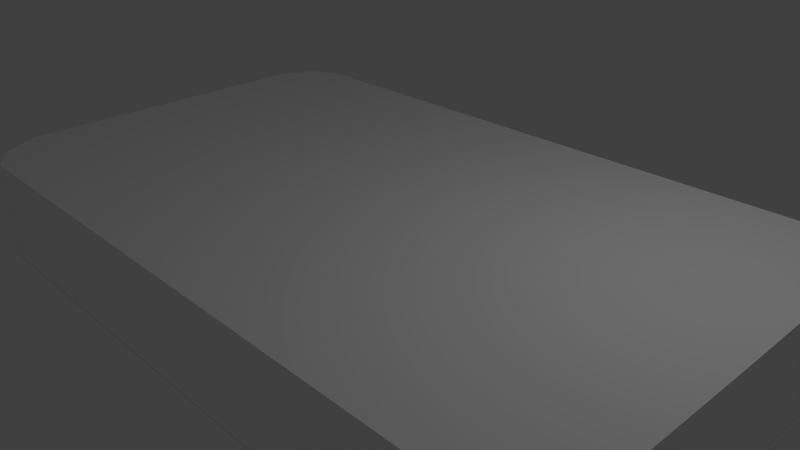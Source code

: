 # Source: sponge.blend  (saved by Blender 2.75.0; exported with 4.5.12 LTS)
import bpy
from mathutils import Matrix  # noqa: F401  (used for matrix-valued properties, if any)

bpy.ops.wm.read_factory_settings(use_empty=True)
scene = bpy.context.scene
scene.name = 'Scene'

# ---- collections
col_collection_1 = bpy.data.collections.new('Collection 1'); scene.collection.children.link(col_collection_1)

# ---- materials (node trees are filled in below, after node groups)
mat_eponge = bpy.data.materials.new('eponge')
mat_eponge.alpha_threshold = 0.0
mat_eponge.use_transparent_shadow = False
mat_eponge.diffuse_color = (1.0, 1.0, 1.0, 1.0)
mat_eponge.specular_color = (0.0, 0.0, 0.0)
mat_eponge.roughness = 0.5
mat_abrasif = bpy.data.materials.new('abrasif')
mat_abrasif.alpha_threshold = 0.0
mat_abrasif.use_transparent_shadow = False
mat_abrasif.diffuse_color = (1.0, 1.0, 1.0, 1.0)
mat_abrasif.specular_color = (0.0, 0.0, 0.0)
mat_abrasif.roughness = 0.5

# ---- material node trees

# ---- world
world_world = bpy.data.worlds.new('World'); scene.world = world_world
world_world.color = (0.05088, 0.05088, 0.05088)
world_world.use_sun_shadow = False
world_world.sun_shadow_jitter_overblur = 0.0
world_world.cycles.sampling_method = 'MANUAL'
world_world.cycles.sample_map_resolution = 256

# ---- cameras
cam_camera = bpy.data.cameras.new('Camera')
cam_camera.clip_end = 100.0
cam_camera.lens = 35.0
cam_camera.sensor_width = 32.0
cam_camera.sensor_height = 18.0
cam_camera.ortho_scale = 7.314
cam_camera.dof.focus_distance = 0.0
cam_camera.dof.aperture_fstop = 128.0

# ---- lights
light_lamp = bpy.data.lights.new('Lamp', 'POINT')
light_lamp.transmission_factor = 0.0
light_lamp.cutoff_distance = 30.0
light_lamp.energy = 100.0
light_lamp.shadow_buffer_clip_start = 1.001
light_lamp.shadow_soft_size = 0.1
light_lamp.shadow_maximum_resolution = 0.006
light_lamp.use_absolute_resolution = True
light_lamp.cycles.use_multiple_importance_sampling = False

# ---- meshes
me_cote = bpy.data.meshes.new('cote')
me_cote.from_pydata([(4.735, 0.5852, -2.779), (4.735, -0.569, -2.779), (4.183, -0.569, -3.041), (4.183, 0.5852, -3.041), (0.0, -0.569, -3.037), (0.0, 0.5852, -3.037), (-4.283, -0.569, -3.041), (-4.283, 0.5852, -3.041), (-4.779, -0.569, -2.808), (-4.73, 0.5852, 2.691), (-4.73, -0.569, 2.691), (-4.283, -0.569, 2.948), (-4.283, 0.5852, 2.948), (0.0, -0.569, 2.956), (0.0, 0.5852, 2.956), (4.183, -0.569, 2.959), (4.183, 0.5852, 2.959), (4.707, -0.569, 2.724), (-4.779, 0.5852, -2.808), (4.707, 0.5852, 2.724)], [], [(0, 1, 2), (3, 2, 4), (5, 4, 6), (7, 6, 8), (9, 10, 11), (12, 11, 13), (14, 13, 15), (16, 15, 17), (0, 2, 3), (3, 4, 5), (5, 6, 7), (7, 8, 18), (9, 11, 12), (12, 13, 14), (14, 15, 16), (16, 17, 19)])
me_cote.polygons.foreach_set('use_smooth', [True] * 16)
_k = set([(0, 1), (0, 3), (1, 2), (2, 4), (3, 5), (4, 6), (5, 7), (6, 8), (7, 18), (8, 18), (9, 10), (9, 12), (10, 11), (11, 13), (12, 14), (13, 15), (14, 16), (15, 17), (16, 19), (17, 19)])
me_cote.attributes.new('sharp_edge', 'BOOLEAN', 'EDGE').data.foreach_set('value', [ (min(e.vertices), max(e.vertices)) in _k for e in me_cote.edges])
_uv = me_cote.uv_layers.new(name='UVMap')
_uv.uv.foreach_set('vector', [0.974, 0.5833, 0.974, 0.4167, 0.9187, 0.4167, 0.9187, 0.5833, 0.9187, 0.4167, 0.5, 0.4167, 0.5, 0.5833, 0.5, 0.4167, 0.0713, 0.4167, 0.0713, 0.5833, 0.0713, 0.4167, 0.02157, 0.4167, 0.02652, 0.5833, 0.02652, 0.4167, 0.0713, 0.4167, 0.0713, 0.5833, 0.0713, 0.4167, 0.5, 0.4167, 0.5, 0.5833, 0.5, 0.4167, 0.9187, 0.4167, 0.9187, 0.5833, 0.9187, 0.4167, 0.9712, 0.4167, 0.974, 0.5833, 0.9187, 0.4167, 0.9187, 0.5833, 0.9187, 0.5833, 0.5, 0.4167, 0.5, 0.5833, 0.5, 0.5833, 0.0713, 0.4167, 0.0713, 0.5833, 0.0713, 0.5833, 0.02157, 0.4167, 0.02157, 0.5833, 0.02652, 0.5833, 0.0713, 0.4167, 0.0713, 0.5833, 0.0713, 0.5833, 0.5, 0.4167, 0.5, 0.5833, 0.5, 0.5833, 0.9187, 0.4167, 0.9187, 0.5833, 0.9187, 0.5833, 0.9712, 0.4167, 0.9712, 0.5833])
me_cote.materials.append(mat_eponge)
me_cote.use_remesh_preserve_volume = False
me_cote.use_remesh_preserve_attributes = False
me_cote.use_mirror_vertex_groups = False
me_cote.update()
me_cote_1 = bpy.data.meshes.new('cote_1')
me_cote_1.from_pydata([(4.981, 0.5852, 0.0), (4.981, -0.569, 0.0), (4.975, -0.569, -2.237), (4.975, 0.5852, -2.237), (4.735, -0.569, -2.779), (-4.779, 0.5852, -2.808), (-4.779, -0.569, -2.808), (-5.019, -0.569, -2.237), (-5.019, 0.5852, -2.237), (-5.019, -0.569, 0.0), (-5.019, 0.5852, 0.0), (-5.019, -0.569, 2.163), (-5.019, 0.5852, 2.163), (-4.73, -0.569, 2.691), (4.707, 0.5852, 2.724), (4.707, -0.569, 2.724), (4.975, -0.569, 2.163), (4.975, 0.5852, 2.163), (4.735, 0.5852, -2.779), (-4.73, 0.5852, 2.691)], [], [(0, 1, 2), (3, 2, 4), (5, 6, 7), (8, 7, 9), (10, 9, 11), (12, 11, 13), (14, 15, 16), (17, 16, 1), (0, 2, 3), (3, 4, 18), (5, 7, 8), (8, 9, 10), (10, 11, 12), (12, 13, 19), (14, 16, 17), (17, 1, 0)])
me_cote_1.polygons.foreach_set('use_smooth', [True] * 16)
_k = set([(0, 3), (0, 17), (1, 2), (1, 16), (2, 4), (3, 18), (4, 18), (5, 6), (5, 8), (6, 7), (7, 9), (8, 10), (9, 11), (10, 12), (11, 13), (12, 19), (13, 19), (14, 15), (14, 17), (15, 16)])
me_cote_1.attributes.new('sharp_edge', 'BOOLEAN', 'EDGE').data.foreach_set('value', [ (min(e.vertices), max(e.vertices)) in _k for e in me_cote_1.edges])
_uv = me_cote_1.uv_layers.new(name='UVMap')
_uv.uv.foreach_set('vector', [0.5, 0.6667, 0.5, 0.3333, 0.0956, 0.3333, 0.0956, 0.6667, 0.0956, 0.3333, -0.00229, 0.3333, -0.00765, 0.6667, -0.00765, 0.3333, 0.0956, 0.3333, 0.0956, 0.6667, 0.0956, 0.3333, 0.5, 0.3333, 0.5, 0.6667, 0.5, 0.3333, 0.891, 0.3333, 0.891, 0.6667, 0.891, 0.3333, 0.9864, 0.3333, 0.9923, 0.6667, 0.9923, 0.3333, 0.891, 0.3333, 0.891, 0.6667, 0.891, 0.3333, 0.5, 0.3333, 0.5, 0.6667, 0.0956, 0.3333, 0.0956, 0.6667, 0.0956, 0.6667, -0.00229, 0.3333, -0.00229, 0.6667, -0.00765, 0.6667, 0.0956, 0.3333, 0.0956, 0.6667, 0.0956, 0.6667, 0.5, 0.3333, 0.5, 0.6667, 0.5, 0.6667, 0.891, 0.3333, 0.891, 0.6667, 0.891, 0.6667, 0.9864, 0.3333, 0.9864, 0.6667, 0.9923, 0.6667, 0.891, 0.3333, 0.891, 0.6667, 0.891, 0.6667, 0.5, 0.3333, 0.5, 0.6667])
me_cote_1.materials.append(mat_eponge)
me_cote_1.use_remesh_preserve_volume = False
me_cote_1.use_remesh_preserve_attributes = False
me_cote_1.use_mirror_vertex_groups = False
me_cote_1.update()
me_cote_3 = bpy.data.meshes.new('cote_3')
me_cote_3.from_pydata([(4.735, 0.8303, -2.779), (4.735, 0.5852, -2.779), (4.183, 0.5852, -3.041), (4.183, 0.8303, -3.041), (0.0, 0.5852, -3.037), (0.0, 0.8303, -3.037), (-4.283, 0.5852, -3.041), (-4.283, 0.8303, -3.041), (-4.779, 0.5852, -2.808), (-4.73, 0.8303, 2.691), (-4.73, 0.5852, 2.691), (-4.283, 0.5852, 2.948), (-4.283, 0.8303, 2.948), (0.0, 0.5852, 2.956), (0.0, 0.8303, 2.956), (4.183, 0.5852, 2.959), (4.183, 0.8303, 2.959), (4.707, 0.5852, 2.724), (-4.779, 0.8303, -2.808), (4.707, 0.8303, 2.724)], [], [(0, 1, 2), (3, 2, 4), (5, 4, 6), (7, 6, 8), (9, 10, 11), (12, 11, 13), (14, 13, 15), (16, 15, 17), (0, 2, 3), (3, 4, 5), (5, 6, 7), (7, 8, 18), (9, 11, 12), (12, 13, 14), (14, 15, 16), (16, 17, 19)])
me_cote_3.polygons.foreach_set('use_smooth', [True] * 16)
_k = set([(0, 1), (0, 3), (1, 2), (2, 4), (3, 5), (4, 6), (5, 7), (6, 8), (7, 18), (8, 18), (9, 10), (9, 12), (10, 11), (11, 13), (12, 14), (13, 15), (14, 16), (15, 17), (16, 19), (17, 19)])
me_cote_3.attributes.new('sharp_edge', 'BOOLEAN', 'EDGE').data.foreach_set('value', [ (min(e.vertices), max(e.vertices)) in _k for e in me_cote_3.edges])
_uv = me_cote_3.uv_layers.new(name='UVMap')
_uv.uv.foreach_set('vector', [0.9977, 0.525, 0.9977, 0.475, 0.9396, 0.475, 0.9396, 0.525, 0.9396, 0.475, 0.5, 0.475, 0.5, 0.525, 0.5, 0.475, 0.04987, 0.475, 0.04987, 0.525, 0.04987, 0.475, -0.00235, 0.475, 0.00285, 0.525, 0.00285, 0.475, 0.04987, 0.475, 0.04987, 0.525, 0.04987, 0.475, 0.5, 0.475, 0.5, 0.525, 0.5, 0.475, 0.9396, 0.475, 0.9396, 0.525, 0.9396, 0.475, 0.9948, 0.475, 0.9977, 0.525, 0.9396, 0.475, 0.9396, 0.525, 0.9396, 0.525, 0.5, 0.475, 0.5, 0.525, 0.5, 0.525, 0.04987, 0.475, 0.04987, 0.525, 0.04987, 0.525, -0.00235, 0.475, -0.00235, 0.525, 0.00285, 0.525, 0.04987, 0.475, 0.04987, 0.525, 0.04987, 0.525, 0.5, 0.475, 0.5, 0.525, 0.5, 0.525, 0.9396, 0.475, 0.9396, 0.525, 0.9396, 0.525, 0.9948, 0.475, 0.9948, 0.525])
me_cote_3.materials.append(mat_abrasif)
me_cote_3.use_remesh_preserve_volume = False
me_cote_3.use_remesh_preserve_attributes = False
me_cote_3.use_mirror_vertex_groups = False
me_cote_3.update()
me_avant_arriere = bpy.data.meshes.new('avant_arriere')
me_avant_arriere.from_pydata([(4.975, -0.5743, -2.237), (4.981, -0.5743, 0.0), (0.0, -0.5743, 0.0), (4.735, -0.5743, -2.779), (4.183, -0.5743, -3.041), (0.0, -0.5743, -3.037), (-4.283, -0.5743, -3.041), (-4.779, -0.5743, -2.808), (-5.019, -0.5743, -2.237), (-5.019, -0.5743, 0.0), (-5.019, -0.5743, 2.163), (-4.73, -0.5743, 2.691), (-4.283, -0.5743, 2.948), (0.0, -0.5743, 2.956), (4.183, -0.5743, 2.959), (4.707, -0.5743, 2.724), (4.975, -0.5743, 2.163)], [], [(0, 1, 2), (3, 0, 2), (4, 3, 2), (5, 4, 2), (6, 5, 2), (7, 6, 2), (8, 7, 2), (9, 8, 2), (10, 9, 2), (11, 10, 2), (12, 11, 2), (13, 12, 2), (14, 13, 2), (15, 14, 2), (16, 15, 2), (1, 16, 2)])
me_avant_arriere.polygons.foreach_set('use_smooth', [True] * 16)
_k = set([(0, 1), (0, 3), (1, 16), (3, 4), (4, 5), (5, 6), (6, 7), (7, 8), (8, 9), (9, 10), (10, 11), (11, 12), (12, 13), (13, 14), (14, 15), (15, 16)])
me_avant_arriere.attributes.new('sharp_edge', 'BOOLEAN', 'EDGE').data.foreach_set('value', [ (min(e.vertices), max(e.vertices)) in _k for e in me_avant_arriere.edges])
_uv = me_avant_arriere.uv_layers.new(name='UVMap')
_uv.uv.foreach_set('vector', [0.8729, 0.00247, 0.5, 0.00187, 0.5, 0.5, 0.9631, 0.02654, 0.8729, 0.00247, 0.5, 0.5, 1.007, 0.08174, 0.9631, 0.02654, 0.5, 0.5, 1.006, 0.5, 1.007, 0.08174, 0.5, 0.5, 1.007, 0.9283, 1.006, 0.5, 0.5, 0.5, 0.9681, 0.9779, 1.007, 0.9283, 0.5, 0.5, 0.8729, 1.002, 0.9681, 0.9779, 0.5, 0.5, 0.5, 1.002, 0.8729, 1.002, 0.5, 0.5, 0.1395, 1.002, 0.5, 1.002, 0.5, 0.5, 0.05152, 0.973, 0.1395, 1.002, 0.5, 0.5, 0.00863, 0.9283, 0.05152, 0.973, 0.5, 0.5, 0.0074, 0.5, 0.00863, 0.9283, 0.5, 0.5, 0.00682, 0.08174, 0.0074, 0.5, 0.5, 0.5, 0.04606, 0.02927, 0.00682, 0.08174, 0.5, 0.5, 0.1395, 0.00247, 0.04606, 0.02927, 0.5, 0.5, 0.5, 0.00187, 0.1395, 0.00247, 0.5, 0.5])
me_avant_arriere.materials.append(mat_eponge)
me_avant_arriere.use_remesh_preserve_volume = False
me_avant_arriere.use_remesh_preserve_attributes = False
me_avant_arriere.use_mirror_vertex_groups = False
me_avant_arriere.update()
me_cote_2 = bpy.data.meshes.new('cote_2')
me_cote_2.from_pydata([(4.981, 0.8303, 0.0), (4.981, 0.5852, 0.0), (4.975, 0.5852, -2.237), (4.975, 0.8303, -2.237), (4.735, 0.5852, -2.779), (-4.779, 0.8303, -2.808), (-4.779, 0.5852, -2.808), (-5.019, 0.5852, -2.237), (-5.019, 0.8303, -2.237), (-5.019, 0.5852, 0.0), (-5.019, 0.8303, 0.0), (-5.019, 0.5852, 2.163), (-5.019, 0.8303, 2.163), (-4.73, 0.5852, 2.691), (4.707, 0.8303, 2.724), (4.707, 0.5852, 2.724), (4.975, 0.5852, 2.163), (4.975, 0.8303, 2.163), (4.735, 0.8303, -2.779), (-4.73, 0.8303, 2.691)], [], [(0, 1, 2), (3, 2, 4), (5, 6, 7), (8, 7, 9), (10, 9, 11), (12, 11, 13), (14, 15, 16), (17, 16, 1), (0, 2, 3), (3, 4, 18), (5, 7, 8), (8, 9, 10), (10, 11, 12), (12, 13, 19), (14, 16, 17), (17, 1, 0)])
me_cote_2.polygons.foreach_set('use_smooth', [True] * 16)
_k = set([(0, 3), (0, 17), (1, 2), (1, 16), (2, 4), (3, 18), (4, 18), (5, 6), (5, 8), (6, 7), (7, 9), (8, 10), (9, 11), (10, 12), (11, 13), (12, 19), (13, 19), (14, 15), (14, 17), (15, 16)])
me_cote_2.attributes.new('sharp_edge', 'BOOLEAN', 'EDGE').data.foreach_set('value', [ (min(e.vertices), max(e.vertices)) in _k for e in me_cote_2.edges])
_uv = me_cote_2.uv_layers.new(name='UVMap')
_uv.uv.foreach_set('vector', [0.5, 0.525, 0.5, 0.475, 0.0956, 0.475, 0.0956, 0.525, 0.0956, 0.475, -0.00229, 0.475, -0.00765, 0.525, -0.00765, 0.475, 0.0956, 0.475, 0.0956, 0.525, 0.0956, 0.475, 0.5, 0.475, 0.5, 0.525, 0.5, 0.475, 0.891, 0.475, 0.891, 0.525, 0.891, 0.475, 0.9864, 0.475, 0.9923, 0.525, 0.9923, 0.475, 0.891, 0.475, 0.891, 0.525, 0.891, 0.475, 0.5, 0.475, 0.5, 0.525, 0.0956, 0.475, 0.0956, 0.525, 0.0956, 0.525, -0.00229, 0.475, -0.00229, 0.525, -0.00765, 0.525, 0.0956, 0.475, 0.0956, 0.525, 0.0956, 0.525, 0.5, 0.475, 0.5, 0.525, 0.5, 0.525, 0.891, 0.475, 0.891, 0.525, 0.891, 0.525, 0.9864, 0.475, 0.9864, 0.525, 0.9923, 0.525, 0.891, 0.475, 0.891, 0.525, 0.891, 0.525, 0.5, 0.475, 0.5, 0.525])
me_cote_2.materials.append(mat_abrasif)
me_cote_2.use_remesh_preserve_volume = False
me_cote_2.use_remesh_preserve_attributes = False
me_cote_2.use_mirror_vertex_groups = False
me_cote_2.update()
me_avant_arriere_1 = bpy.data.meshes.new('avant_arriere_1')
me_avant_arriere_1.from_pydata([(0.0, 0.8292, 0.0), (4.981, 0.8292, 0.0), (4.975, 0.8292, -2.237), (4.735, 0.8292, -2.779), (4.183, 0.8292, -3.041), (0.0, 0.8292, -3.037), (-4.283, 0.8292, -3.041), (-4.779, 0.8292, -2.808), (-5.019, 0.8292, -2.237), (-5.019, 0.8292, 0.0), (-5.019, 0.8292, 2.163), (-4.73, 0.8292, 2.691), (-4.283, 0.8292, 2.948), (0.0, 0.8292, 2.956), (4.183, 0.8292, 2.959), (4.707, 0.8292, 2.724), (4.975, 0.8292, 2.163)], [], [(0, 1, 2), (0, 2, 3), (0, 3, 4), (0, 4, 5), (0, 5, 6), (0, 6, 7), (0, 7, 8), (0, 8, 9), (0, 9, 10), (0, 10, 11), (0, 11, 12), (0, 12, 13), (0, 13, 14), (0, 14, 15), (0, 15, 16), (0, 16, 1)])
me_avant_arriere_1.polygons.foreach_set('use_smooth', [True] * 16)
_k = set([(1, 2), (1, 16), (2, 3), (3, 4), (4, 5), (5, 6), (6, 7), (7, 8), (8, 9), (9, 10), (10, 11), (11, 12), (12, 13), (13, 14), (14, 15), (15, 16)])
me_avant_arriere_1.attributes.new('sharp_edge', 'BOOLEAN', 'EDGE').data.foreach_set('value', [ (min(e.vertices), max(e.vertices)) in _k for e in me_avant_arriere_1.edges])
_uv = me_avant_arriere_1.uv_layers.new(name='UVMap')
_uv.uv.foreach_set('vector', [0.5, 0.5, 1.255, 0.5, 1.254, 0.8729, 0.5, 0.5, 1.254, 0.8729, 1.217, 0.9631, 0.5, 0.5, 1.217, 0.9631, 1.134, 1.007, 0.5, 0.5, 1.134, 1.007, 0.5, 1.006, 0.5, 0.5, 0.5, 1.006, -0.1489, 1.007, 0.5, 0.5, -0.1489, 1.007, -0.2241, 0.9681, 0.5, 0.5, -0.2241, 0.9681, -0.2604, 0.8729, 0.5, 0.5, -0.2604, 0.8729, -0.2604, 0.5, 0.5, 0.5, -0.2604, 0.5, -0.2604, 0.1395, 0.5, 0.5, -0.2604, 0.1395, -0.2166, 0.05152, 0.5, 0.5, -0.2166, 0.05152, -0.1489, 0.00863, 0.5, 0.5, -0.1489, 0.00863, 0.5, 0.0074, 0.5, 0.5, 0.5, 0.0074, 1.134, 0.00682, 0.5, 0.5, 1.134, 0.00682, 1.213, 0.04606, 0.5, 0.5, 1.213, 0.04606, 1.254, 0.1395, 0.5, 0.5, 1.254, 0.1395, 1.255, 0.5])
me_avant_arriere_1.materials.append(mat_abrasif)
me_avant_arriere_1.use_remesh_preserve_volume = False
me_avant_arriere_1.use_remesh_preserve_attributes = False
me_avant_arriere_1.use_mirror_vertex_groups = False
me_avant_arriere_1.update()

# ---- objects
ob_cote = bpy.data.objects.new('cote', me_cote)
ob_cote_1 = bpy.data.objects.new('cote_1', me_cote_1)
ob_cote_3 = bpy.data.objects.new('cote_3', me_cote_3)
ob_avant_arriere = bpy.data.objects.new('avant_arriere', me_avant_arriere)
ob_cote_2 = bpy.data.objects.new('cote_2', me_cote_2)
ob_avant_arriere_1 = bpy.data.objects.new('avant_arriere_1', me_avant_arriere_1)
ob_lamp = bpy.data.objects.new('Lamp', light_lamp)
ob_camera = bpy.data.objects.new('Camera', cam_camera)

# ---- transforms, parenting, visibility, modifiers, constraints
ob_cote.location = (0.0, 0.0, 0.0)
ob_cote.rotation_euler = (1.571, -0.0, 0.0)
ob_cote.lineart.crease_threshold = 0.0
ob_cote_1.location = (0.0, 0.0, 0.0)
ob_cote_1.rotation_euler = (1.571, -0.0, 0.0)
ob_cote_1.lineart.crease_threshold = 0.0
ob_cote_3.location = (0.0, 0.0, 0.0)
ob_cote_3.rotation_euler = (1.571, -0.0, 0.0)
ob_cote_3.lineart.crease_threshold = 0.0
ob_avant_arriere.location = (0.0, 0.0, 0.0)
ob_avant_arriere.rotation_euler = (1.571, -0.0, 0.0)
ob_avant_arriere.lineart.crease_threshold = 0.0
ob_cote_2.location = (0.0, 0.0, 0.0)
ob_cote_2.rotation_euler = (1.571, -0.0, 0.0)
ob_cote_2.lineart.crease_threshold = 0.0
ob_avant_arriere_1.location = (0.0, 0.0, 0.0)
ob_avant_arriere_1.rotation_euler = (1.571, -0.0, 0.0)
ob_avant_arriere_1.lineart.crease_threshold = 0.0
ob_lamp.location = (4.076, 1.005, 5.904)
ob_lamp.rotation_euler = (0.6503, 0.05522, 1.866)
ob_lamp.lock_rotations_4d = False
ob_lamp.empty_display_type = 'ARROWS'
ob_lamp.color = (0.0, 0.0, 0.0, 0.0)
ob_lamp.lineart.crease_threshold = 0.0
ob_camera.location = (7.481, -6.508, 5.344)
ob_camera.rotation_euler = (1.109, 0.01082, 0.8149)
ob_camera.lock_rotations_4d = False
ob_camera.empty_display_type = 'ARROWS'
ob_camera.color = (0.0, 0.0, 0.0, 0.0)
ob_camera.display_type = 'WIRE'
ob_camera.lineart.crease_threshold = 0.0

# ---- collection membership
col_collection_1.objects.link(ob_cote)
col_collection_1.objects.link(ob_cote_1)
col_collection_1.objects.link(ob_cote_3)
col_collection_1.objects.link(ob_avant_arriere)
col_collection_1.objects.link(ob_cote_2)
col_collection_1.objects.link(ob_avant_arriere_1)
col_collection_1.objects.link(ob_lamp)
col_collection_1.objects.link(ob_camera)

# ---- scene / render settings (as saved in the file)
scene.camera = ob_camera
scene.frame_start = 1; scene.frame_end = 250; scene.frame_set(1)
scene.render.engine = 'BLENDER_EEVEE_NEXT'
scene.render.resolution_percentage = 50
scene.render.dither_intensity = 0.0
scene.cycles.use_denoising = False
scene.cycles.samples = 10
scene.cycles.sampling_pattern = 'TABULATED_SOBOL'
scene.cycles.light_sampling_threshold = 0.0
scene.cycles.use_adaptive_sampling = False
scene.cycles.use_light_tree = False
scene.cycles.blur_glossy = 0.0
scene.cycles.pixel_filter_type = 'GAUSSIAN'
scene.cycles.sample_clamp_indirect = 0.0
scene.view_settings.view_transform = 'Standard'
bpy.context.view_layer.update()
